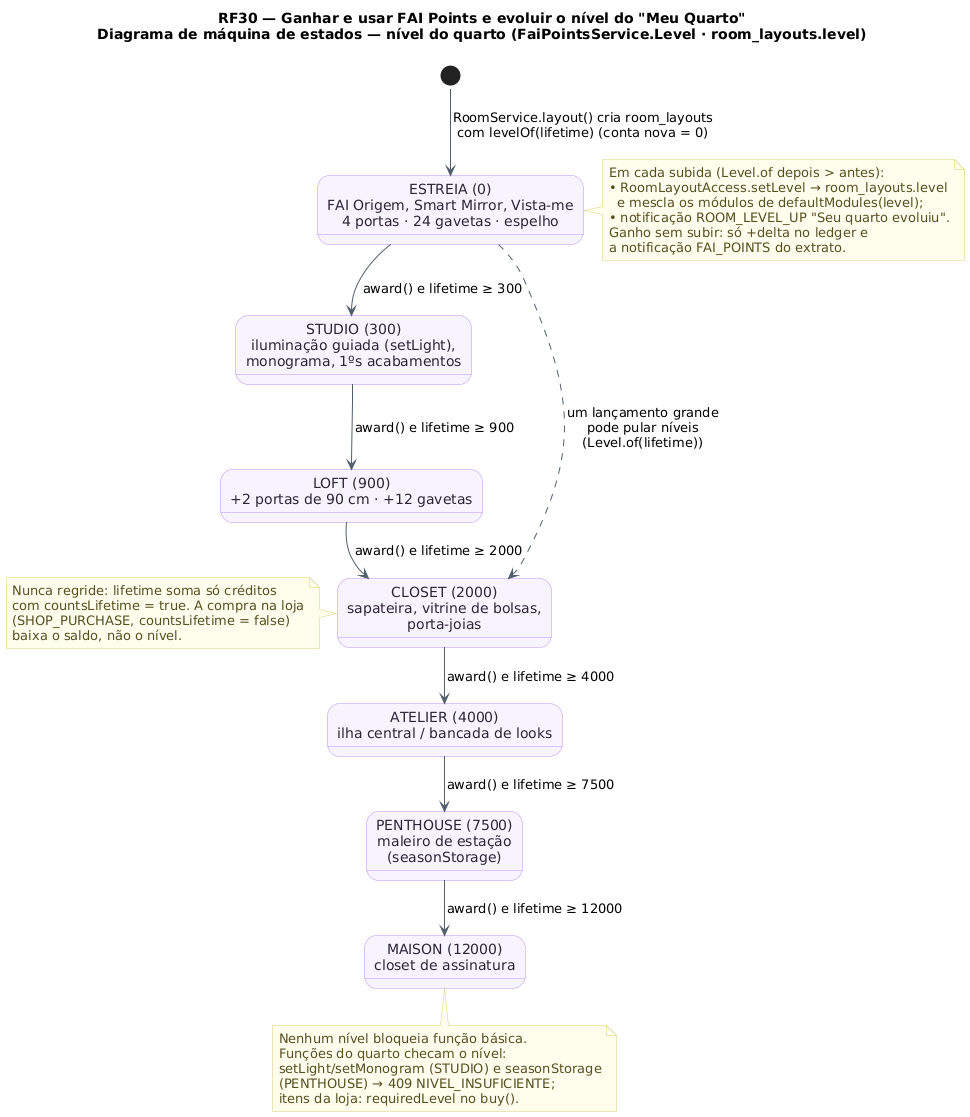

The diagram above was rendered by PlantUML. Its source (embedded in the PNG):
@startuml RF30_MaquinaDeEstados_Nivel
!pragma layout smetana
title RF30 — Ganhar e usar FAI Points e evoluir o nível do "Meu Quarto"\nDiagrama de máquina de estados — nível do quarto (FaiPointsService.Level · room_layouts.level)
!pragma layout smetana
skinparam backgroundColor #FFFFFF
skinparam state {
  BackgroundColor #F8F4FF
  BorderColor #B695F5
  FontColor #2D2438
  ArrowColor #52606D
}
skinparam note {
  BackgroundColor #FFFDEB
  BorderColor #D8CE78
  FontColor #554F24
}
state "ESTREIA (0)\nFAI Origem, Smart Mirror, Vista-me\n4 portas · 24 gavetas · espelho" as ESTREIA
state "STUDIO (300)\niluminação guiada (setLight),\nmonograma, 1ºs acabamentos" as STUDIO
state "LOFT (900)\n+2 portas de 90 cm · +12 gavetas" as LOFT
state "CLOSET (2000)\nsapateira, vitrine de bolsas,\nporta-joias" as CLOSET
state "ATELIER (4000)\nilha central / bancada de looks" as ATELIER
state "PENTHOUSE (7500)\nmaleiro de estação\n(seasonStorage)" as PENTHOUSE
state "MAISON (12000)\ncloset de assinatura" as MAISON

[*] --> ESTREIA : RoomService.layout() cria room_layouts\ncom levelOf(lifetime) (conta nova = 0)
ESTREIA --> STUDIO : award() e lifetime ≥ 300
STUDIO --> LOFT : award() e lifetime ≥ 900
LOFT --> CLOSET : award() e lifetime ≥ 2000
CLOSET --> ATELIER : award() e lifetime ≥ 4000
ATELIER --> PENTHOUSE : award() e lifetime ≥ 7500
PENTHOUSE --> MAISON : award() e lifetime ≥ 12000
ESTREIA -[dashed]-> CLOSET : um lançamento grande\npode pular níveis\n(Level.of(lifetime))

note right of ESTREIA
  Em cada subida (Level.of depois > antes):
  • RoomLayoutAccess.setLevel → room_layouts.level
    e mescla os módulos de defaultModules(level);
  • notificação ROOM_LEVEL_UP "Seu quarto evoluiu".
  Ganho sem subir: só +delta no ledger e
  a notificação FAI_POINTS do extrato.
end note
note left of CLOSET
  Nunca regride: lifetime soma só créditos
  com countsLifetime = true. A compra na loja
  (SHOP_PURCHASE, countsLifetime = false)
  baixa o saldo, não o nível.
end note
note bottom of MAISON
  Nenhum nível bloqueia função básica.
  Funções do quarto checam o nível:
  setLight/setMonogram (STUDIO) e seasonStorage
  (PENTHOUSE) → 409 NIVEL_INSUFICIENTE;
  itens da loja: requiredLevel no buy().
end note
@enduml